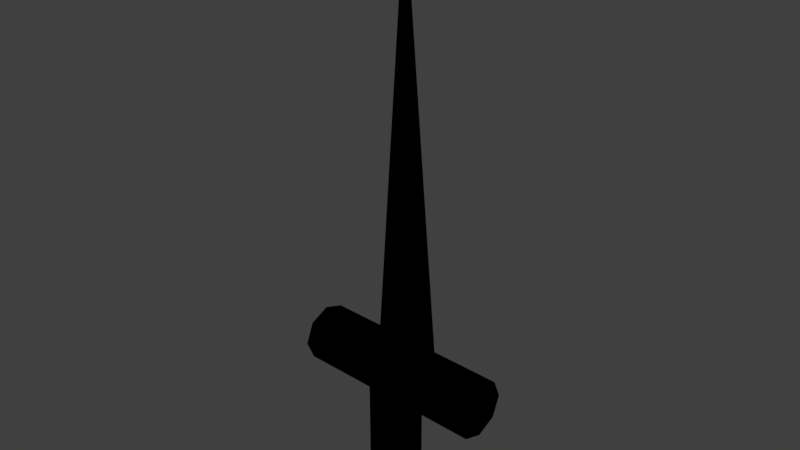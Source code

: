 # Source: sword_min.blend  (saved by Blender 2.79.0; exported with 4.5.12 LTS)
import bpy
from mathutils import Matrix  # noqa: F401  (used for matrix-valued properties, if any)

bpy.ops.wm.read_factory_settings(use_empty=True)
scene = bpy.context.scene
scene.name = 'Scene'

# ---- collections
col_collection_1 = bpy.data.collections.new('Collection 1'); scene.collection.children.link(col_collection_1)

# ---- images (referenced by path relative to the original .blend; pixels are not part of the script)
import os
ASSET_DIR = os.environ.get("B2B_ASSET_DIR", "")  # directory of the original .blend (textures are referenced by path, not embedded)
HERE = os.path.dirname(os.path.abspath(__file__))  # packed textures are extracted next to this script under _unpacked/

def load_image(name, relpath, width, height, colorspace="sRGB"):
    """Load a texture the original file referenced (path relative to the .blend, or extracted next to this script)."""
    p = next((c for c in (os.path.join(HERE, relpath), os.path.join(ASSET_DIR, relpath)) if relpath and os.path.exists(c)), "")
    if p:
        img = bpy.data.images.load(p, check_existing=True)
        img.name = name
    else:  # same state as the original file: an image datablock whose file is absent (Cycles renders it pink)
        img = bpy.data.images.new(name, width, height)
        img.source = "FILE"
        img.filepath = "//" + (relpath or name)
    img.colorspace_settings.name = colorspace
    return img
img_untitled_jpg = load_image('Untitled.jpg', 'Untitled.jpg', 1024, 1024, 'sRGB')

# ---- materials (node trees are filled in below, after node groups)
mat_material_001 = bpy.data.materials.new('Material.001')
mat_material_001.alpha_threshold = 0.0
mat_material_001.diffuse_color = (0.8, 0.7663, 0.7915, 1.0)
mat_material_001.roughness = 0.5

# ---- material node trees
mat_material_001.use_nodes = True; mat_material_001.node_tree.nodes.clear()
_N = mat_material_001.node_tree.nodes; _L = mat_material_001.node_tree.links
n0 = _N.new('ShaderNodeCombineColor'); n0.name = 'Combine HSV'; n0.location = (-334, 164)
n0.hide = True
n1 = _N.new('NodeUndefined'); n1.name = 'Material'; n1.location = (555, 313)
n1.inputs[0].default_value = (0.0, 0.0, 0.0, 1.0)
n1.inputs[1].default_value = (0.0, 0.0, 0.0, 1.0)
n1.inputs[2].default_value = 0.0
n1.inputs[3].default_value = (0.0, 0.0, 0.0)
n2 = _N.new('ShaderNodeTexImage'); n2.name = 'Image Texture'; n2.location = (-99, 307)
n2.width = 140
n2.image = img_untitled_jpg
n3 = _N.new('NodeUndefined'); n3.name = 'Output'; n3.location = (187, 260)
n3.inputs[1].default_value = 1.0
_L.new(n2.outputs[0], n3.inputs[0])

# ---- world
world_world = bpy.data.worlds.new('World'); scene.world = world_world
world_world.color = (0.05088, 0.05088, 0.05088)
world_world.use_sun_shadow = False
world_world.sun_shadow_jitter_overblur = 0.0
world_world.cycles.sampling_method = 'MANUAL'

# ---- meshes
me_cylinder_001 = bpy.data.meshes.new('Cylinder.001')
me_cylinder_001.from_pydata([(-0.3513, -0.1005, 0.006839), (0.3483, -0.1093, -0.01541), (-0.3485, -0.07283, 0.08224), (0.3511, -0.08165, 0.05999), (-0.3465, 7.607e-05, 0.116), (0.3531, -0.008737, 0.09373), (-0.3464, 0.07552, 0.0883), (0.3531, 0.06671, 0.06605), (-0.3483, 0.1093, 0.01541), (0.3513, 0.1005, -0.006839), (-0.3511, 0.08165, -0.05999), (0.3485, 0.07283, -0.08224), (-0.3531, 0.008737, -0.09373), (0.3465, -7.607e-05, -0.116), (-0.3531, -0.06671, -0.06605), (0.3464, -0.07552, -0.0883), (-0.0981, -0.01508, -0.4885), (-0.0981, -0.01508, -0.05354), (-0.09361, 0.01388, -0.4885), (-0.09361, 0.01388, -0.05354), (-0.08059, 0.04, -0.4885), (-0.08059, 0.04, -0.05354), (-0.06031, 0.06073, -0.4885), (-0.06031, 0.06073, -0.05354), (-0.03476, 0.07404, -0.4885), (-0.03476, 0.07404, -0.05354), (-0.006427, 0.07863, -0.4885), (-0.006427, 0.07863, -0.05354), (0.0219, 0.07404, -0.4885), (0.0219, 0.07404, -0.05354), (0.04746, 0.06073, -0.4885), (0.04746, 0.06073, -0.05354), (0.06774, 0.04, -0.4885), (0.06774, 0.04, -0.05354), (0.08076, 0.01388, -0.4885), (0.08076, 0.01388, -0.05354), (0.08525, -0.01508, -0.4885), (0.08525, -0.01508, -0.05354), (0.08076, -0.04403, -0.4885), (0.08076, -0.04403, -0.05354), (0.06774, -0.07015, -0.4885), (0.06774, -0.07015, -0.05354), (0.04746, -0.09088, -0.4885), (0.04746, -0.09088, -0.05354), (0.0219, -0.1042, -0.4885), (0.0219, -0.1042, -0.05354), (-0.006427, -0.1088, -0.4885), (-0.006427, -0.1088, -0.05354), (-0.03476, -0.1042, -0.4885), (-0.03476, -0.1042, -0.05354), (-0.06031, -0.09088, -0.4885), (-0.06031, -0.09088, -0.05354), (-0.08059, -0.07015, -0.4885), (-0.08059, -0.07015, -0.05354), (-0.09361, -0.04403, -0.4885), (-0.09361, -0.04403, -0.05354), (-0.09982, -0.001136, -0.006608), (0.07741, 0.1012, -0.006608), (0.07741, -0.1035, -0.006608), (0.01833, -0.001136, 1.614)], [], [(0, 1, 3, 2), (2, 3, 5, 4), (4, 5, 7, 6), (6, 7, 9, 8), (8, 9, 11, 10), (10, 11, 13, 12), (3, 1, 15, 13, 11, 9, 7, 5), (12, 13, 15, 14), (14, 15, 1, 0), (0, 2, 4, 6, 8, 10, 12, 14), (16, 17, 19, 18), (18, 19, 21, 20), (20, 21, 23, 22), (22, 23, 25, 24), (24, 25, 27, 26), (26, 27, 29, 28), (28, 29, 31, 30), (30, 31, 33, 32), (32, 33, 35, 34), (34, 35, 37, 36), (36, 37, 39, 38), (38, 39, 41, 40), (40, 41, 43, 42), (42, 43, 45, 44), (44, 45, 47, 46), (46, 47, 49, 48), (48, 49, 51, 50), (50, 51, 53, 52), (19, 17, 55, 53, 51, 49, 47, 45, 43, 41, 39, 37, 35, 33, 31, 29, 27, 25, 23, 21), (52, 53, 55, 54), (54, 55, 17, 16), (16, 18, 20, 22, 24, 26, 28, 30, 32, 34, 36, 38, 40, 42, 44, 46, 48, 50, 52, 54), (56, 59, 57), (57, 59, 58), (58, 59, 56), (56, 57, 58)])
me_cylinder_001.polygons.foreach_set('use_smooth', [True] * 36)
me_cylinder_001.materials.append(mat_material_001)
me_cylinder_001.use_remesh_preserve_volume = False
me_cylinder_001.use_remesh_preserve_attributes = False
me_cylinder_001.use_mirror_vertex_groups = False
me_cylinder_001.update()

# ---- objects
ob_cylinder = bpy.data.objects.new('Cylinder', me_cylinder_001)

# ---- transforms, parenting, visibility, modifiers, constraints
ob_cylinder.location = (0.0, 0.0, 0.0)
ob_cylinder.lineart.crease_threshold = 0.0

# ---- collection membership
col_collection_1.objects.link(ob_cylinder)

# ---- scene / render settings (as saved in the file)
scene.frame_start = 1; scene.frame_end = 250; scene.frame_set(1)
scene.render.engine = 'CYCLES'
scene.render.resolution_percentage = 50
scene.render.dither_intensity = 0.0
scene.cycles.use_denoising = False
scene.cycles.samples = 128
scene.cycles.sampling_pattern = 'TABULATED_SOBOL'
scene.cycles.use_adaptive_sampling = False
scene.cycles.use_light_tree = False
scene.cycles.blur_glossy = 0.0
scene.cycles.sample_clamp_indirect = 0.0
scene.view_settings.view_transform = 'Standard'
bpy.context.view_layer.update()

# ---- added for rendering (the .blend has no active camera and no usable light): camera, sun
cam_auto = bpy.data.cameras.new('AutoCamera')
cam_auto.lens = 50.0
cam_auto.sensor_width = 36.0
cam_auto.clip_end = 1000.0
ob_auto_camera = bpy.data.objects.new('AutoCamera', cam_auto)
scene.collection.objects.link(ob_auto_camera)
ob_auto_camera.location = (2.06251, -2.47501, 2.21297)
ob_auto_camera.rotation_euler = (1.09748, -7.21219e-08, 0.694738)
scene.camera = ob_auto_camera
light_auto_sun = bpy.data.lights.new('AutoSun', 'SUN')
light_auto_sun.energy = 3.0
light_auto_sun.angle = 0.0523599
ob_auto_sun = bpy.data.objects.new('AutoSun', light_auto_sun)
scene.collection.objects.link(ob_auto_sun)
ob_auto_sun.rotation_euler = (0.872665, 0.174533, 0.523599)
bpy.context.view_layer.update()
